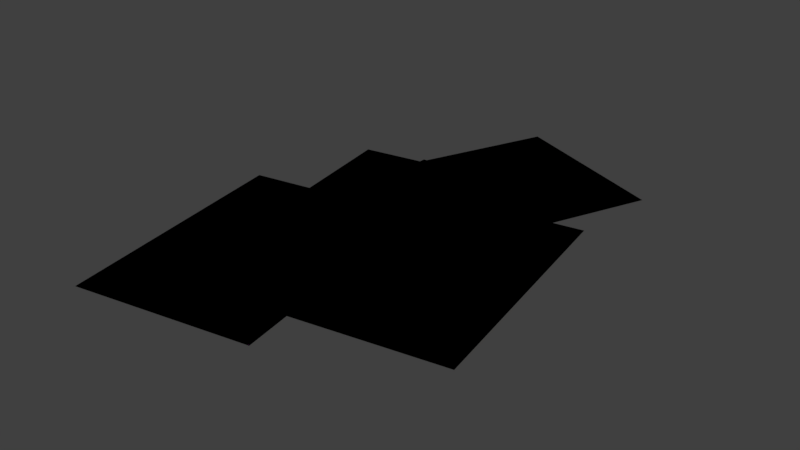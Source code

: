 # Source: papers.blend  (saved by Blender 2.77.0; exported with 4.5.12 LTS)
import bpy
from mathutils import Matrix  # noqa: F401  (used for matrix-valued properties, if any)

bpy.ops.wm.read_factory_settings(use_empty=True)
scene = bpy.context.scene
scene.name = 'Scene'

# ---- collections
col_collection_1 = bpy.data.collections.new('Collection 1'); scene.collection.children.link(col_collection_1)

# ---- images (referenced by path relative to the original .blend; pixels are not part of the script)
import os
ASSET_DIR = os.environ.get("B2B_ASSET_DIR", "")  # directory of the original .blend (textures are referenced by path, not embedded)
HERE = os.path.dirname(os.path.abspath(__file__))  # packed textures are extracted next to this script under _unpacked/

def load_image(name, relpath, width, height, colorspace="sRGB"):
    """Load a texture the original file referenced (path relative to the .blend, or extracted next to this script)."""
    p = next((c for c in (os.path.join(HERE, relpath), os.path.join(ASSET_DIR, relpath)) if relpath and os.path.exists(c)), "")
    if p:
        img = bpy.data.images.load(p, check_existing=True)
        img.name = name
    else:  # same state as the original file: an image datablock whose file is absent (Cycles renders it pink)
        img = bpy.data.images.new(name, width, height)
        img.source = "FILE"
        img.filepath = "//" + (relpath or name)
    img.colorspace_settings.name = colorspace
    return img
img_handwriting_png = load_image('handWriting.png', 'handWriting.png', 1024, 1024, 'sRGB')

# ---- materials (node trees are filled in below, after node groups)
mat_material = bpy.data.materials.new('Material')
mat_material.alpha_threshold = 0.0
mat_material.roughness = 0.5
mat_material.line_color = (0.0, 0.0, 0.0, 1.0)

# ---- material node trees
mat_material.use_nodes = True; mat_material.node_tree.nodes.clear()
_N = mat_material.node_tree.nodes; _L = mat_material.node_tree.links
n0 = _N.new('ShaderNodeOutputMaterial'); n0.name = 'Material Output'; n0.location = (300, 300)
n1 = _N.new('ShaderNodeBsdfDiffuse'); n1.name = 'Diffuse BSDF'; n1.location = (10, 300)
n2 = _N.new('ShaderNodeTexCoord'); n2.name = 'Texture Coordinate'; n2.location = (-183, 230)
n3 = _N.new('ShaderNodeTexImage'); n3.name = 'Image Texture'; n3.location = (228, 132)
n3.width = 140
n3.image = img_handwriting_png
_L.new(n1.outputs[0], n0.inputs[0])
_L.new(n2.outputs[2], n3.inputs[0])
_L.new(n3.outputs[0], n1.inputs[0])
n0.is_active_output = True

# ---- world
world_world = bpy.data.worlds.new('World'); scene.world = world_world
world_world.color = (0.05088, 0.05088, 0.05088)
world_world.use_sun_shadow = False
world_world.sun_shadow_jitter_overblur = 0.0
world_world.cycles.sampling_method = 'MANUAL'

# ---- meshes
me_cube = bpy.data.meshes.new('Cube')
me_cube.from_pydata([(-0.8427, -1.105, 0.0), (0.537, -0.8658, 0.0), (-1.184, 0.8658, 0.0), (0.1955, 1.105, 0.0), (0.7001, 1.0, 0.0), (-0.7001, 1.0, 0.0), (0.7001, -1.0, 0.0), (-0.7001, -1.0, 0.0), (-0.0788, -1.46, 0.0), (1.301, -1.221, 0.0), (-0.4203, 0.5108, 0.0), (0.9594, 0.7499, 0.0), (-1.163, -2.038, 0.0), (0.2166, -1.799, 0.0), (-1.505, -0.06714, 0.0), (-0.1249, 0.172, 0.0), (-1.027, 0.1471, 0.0), (0.2668, -0.3893, 0.0), (-0.2604, 1.995, 0.0), (1.033, 1.458, 0.0), (-0.8427, -1.105, 0.0), (0.537, -0.8658, 0.0), (-1.184, 0.8658, 0.0), (0.1955, 1.105, 0.0), (0.7001, 1.0, 0.0), (-0.7001, 1.0, 0.0), (0.7001, -1.0, 0.0), (-0.7001, -1.0, 0.0), (-0.0788, -1.46, 0.0), (1.301, -1.221, 0.0), (-0.4203, 0.5108, 0.0), (0.9594, 0.7499, 0.0), (-1.163, -2.038, 0.0), (0.2166, -1.799, 0.0), (-1.505, -0.06714, 0.0), (-0.1249, 0.172, 0.0), (-1.027, 0.1471, 0.0), (0.2668, -0.3893, 0.0), (-0.2604, 1.995, 0.0), (1.033, 1.458, 0.0)], [], [(16, 17, 19, 18), (7, 6, 4, 5), (8, 9, 11, 10), (0, 1, 3, 2), (12, 13, 15, 14), (36, 38, 39, 37), (27, 25, 24, 26), (28, 30, 31, 29), (20, 22, 23, 21), (32, 34, 35, 33)])
_uv = me_cube.uv_layers.new(name='UVMap')
_uv.uv.foreach_set('vector', [0.411, 0.2183, 0.589, 0.2183, 0.589, 0.4687, 0.411, 0.4687, 0.2329, 0.2183, 0.411, 0.2183, 0.411, 0.4687, 0.2329, 0.4687, 0.411, 0.7192, 0.2329, 0.7192, 0.2329, 0.4687, 0.411, 0.4687, 0.589, 0.2183, 0.7671, 0.2183, 0.7671, 0.4687, 0.589, 0.4687, 0.411, 0.4687, 0.589, 0.4687, 0.589, 0.7192, 0.411, 0.7192, 0.411, 0.2183, 0.411, 0.4687, 0.589, 0.4687, 0.589, 0.2183, 0.2329, 0.2183, 0.2329, 0.4687, 0.411, 0.4687, 0.411, 0.2183, 0.411, 0.7192, 0.411, 0.4687, 0.2329, 0.4687, 0.2329, 0.7192, 0.589, 0.2183, 0.589, 0.4687, 0.7671, 0.4687, 0.7671, 0.2183, 0.411, 0.4687, 0.411, 0.7192, 0.589, 0.7192, 0.589, 0.4687])
me_cube.materials.append(mat_material)
me_cube.use_remesh_preserve_volume = False
me_cube.use_remesh_preserve_attributes = False
me_cube.use_mirror_vertex_groups = False
me_cube.update()

# ---- objects
ob_cube = bpy.data.objects.new('Cube', me_cube)

# ---- transforms, parenting, visibility, modifiers, constraints
ob_cube.location = (0.0, 0.0, 0.0)
ob_cube.lock_rotations_4d = False
ob_cube.empty_display_type = 'ARROWS'
ob_cube.lineart.crease_threshold = 0.0

# ---- collection membership
col_collection_1.objects.link(ob_cube)

# ---- scene / render settings (as saved in the file)
scene.frame_start = 1; scene.frame_end = 250; scene.frame_set(1)
scene.render.engine = 'CYCLES'
scene.render.resolution_percentage = 50
scene.render.dither_intensity = 0.0
scene.cycles.use_denoising = False
scene.cycles.samples = 128
scene.cycles.sampling_pattern = 'TABULATED_SOBOL'
scene.cycles.light_sampling_threshold = 0.0
scene.cycles.use_adaptive_sampling = False
scene.cycles.use_light_tree = False
scene.cycles.blur_glossy = 0.0
scene.cycles.sample_clamp_indirect = 0.0
scene.view_settings.view_transform = 'Standard'
bpy.context.view_layer.update()

# ---- added for rendering (the .blend has no active camera and no usable light): camera, sun
cam_auto = bpy.data.cameras.new('AutoCamera')
cam_auto.lens = 50.0
cam_auto.sensor_width = 36.0
cam_auto.clip_end = 1000.0
ob_auto_camera = bpy.data.objects.new('AutoCamera', cam_auto)
scene.collection.objects.link(ob_auto_camera)
ob_auto_camera.location = (4.4431, -5.47557, 3.63597)
ob_auto_camera.rotation_euler = (1.09748, -7.21219e-08, 0.694738)
scene.camera = ob_auto_camera
light_auto_sun = bpy.data.lights.new('AutoSun', 'SUN')
light_auto_sun.energy = 3.0
light_auto_sun.angle = 0.0523599
ob_auto_sun = bpy.data.objects.new('AutoSun', light_auto_sun)
scene.collection.objects.link(ob_auto_sun)
ob_auto_sun.rotation_euler = (0.872665, 0.174533, 0.523599)
bpy.context.view_layer.update()
